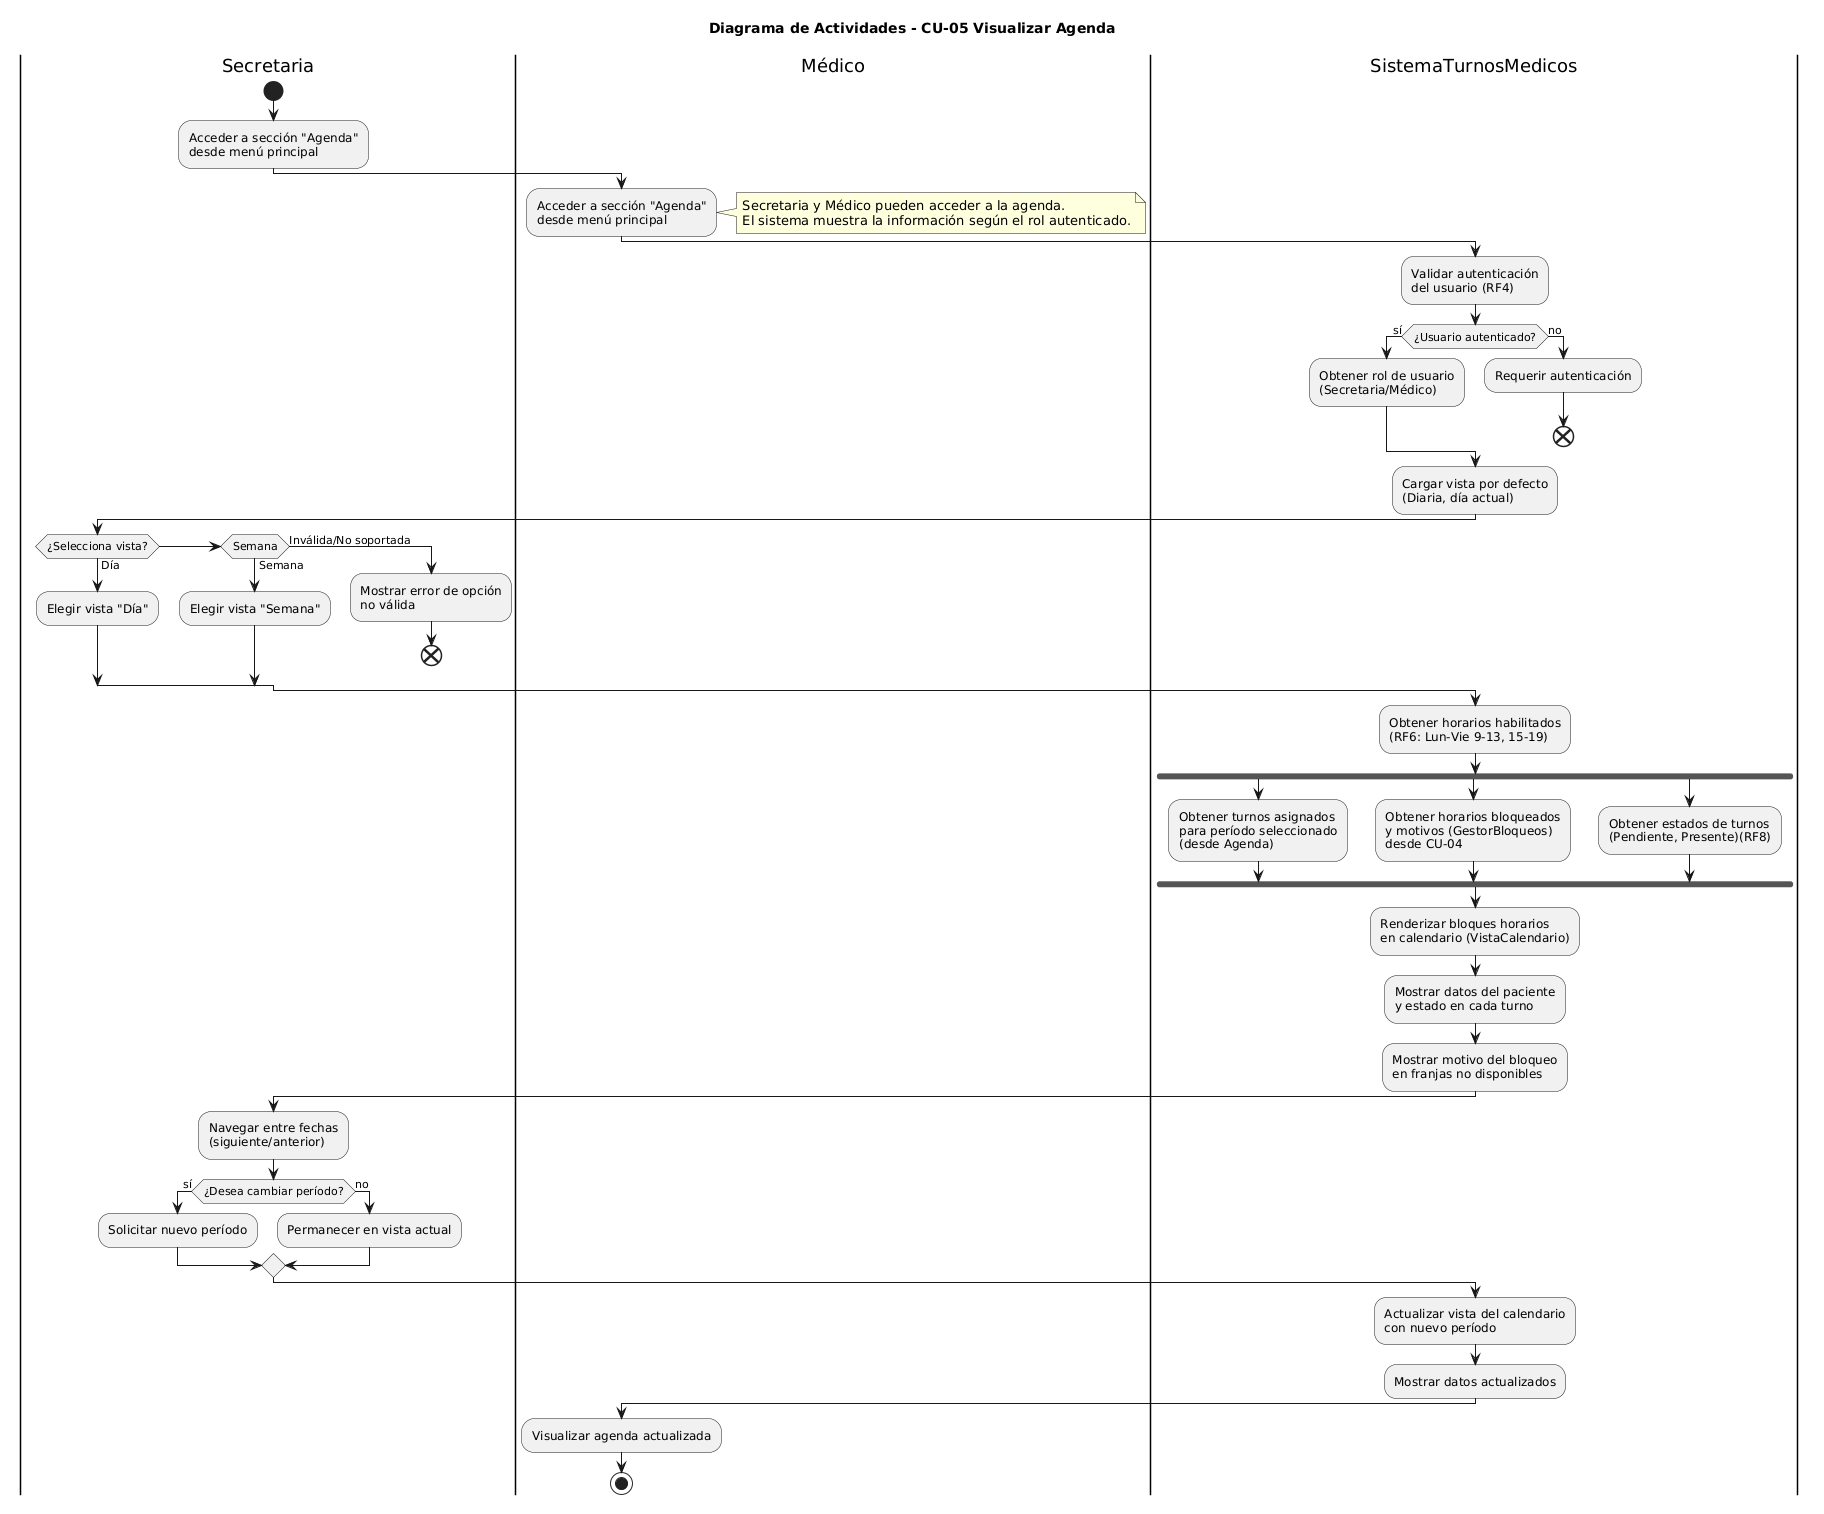

The diagram above was rendered by PlantUML. Its source (embedded in the PNG):
@startuml
title Diagrama de Actividades - CU-05 Visualizar Agenda

|Secretaria|
start
:Acceder a sección "Agenda"\ndesde menú principal;

|Médico|
:Acceder a sección "Agenda"\ndesde menú principal;

note right
Secretaria y Médico pueden acceder a la agenda.
El sistema muestra la información según el rol autenticado.
end note

|SistemaTurnosMedicos|
:Validar autenticación\ndel usuario (RF4);

if (¿Usuario autenticado?) then (sí)
    :Obtener rol de usuario\n(Secretaria/Médico);
else (no)
    :Requerir autenticación;
    end
endif

:Cargar vista por defecto\n(Diaria, día actual);

|Secretaria|
if (¿Selecciona vista?) then (Día)
    :Elegir vista "Día";
elseif (Semana) then (Semana)
    :Elegir vista "Semana";
else (Inválida/No soportada)
    :Mostrar error de opción\nno válida;
    end
endif

|SistemaTurnosMedicos|
:Obtener horarios habilitados\n(RF6: Lun-Vie 9-13, 15-19);

fork
    :Obtener turnos asignados\npara período seleccionado\n(desde Agenda);
fork again
    :Obtener horarios bloqueados\ny motivos (GestorBloqueos)\ndesde CU-04;
fork again
    :Obtener estados de turnos\n(Pendiente, Presente)(RF8);
endfork

:Renderizar bloques horarios\nen calendario (VistaCalendario);
:Mostrar datos del paciente\ny estado en cada turno;
:Mostrar motivo del bloqueo\nen franjas no disponibles;

|Secretaria|
:Navegar entre fechas\n(siguiente/anterior);

if (¿Desea cambiar período?) then (sí)
    :Solicitar nuevo período;
else (no)
    :Permanecer en vista actual;
endif

|SistemaTurnosMedicos|
:Actualizar vista del calendario\ncon nuevo período;
:Mostrar datos actualizados;

|Médico|
:Visualizar agenda actualizada;

stop
@enduml